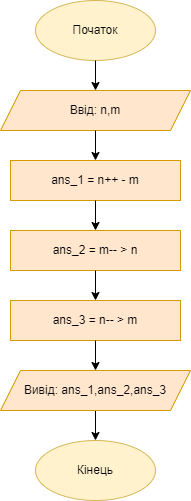

The diagram above was exported from draw.io. Its source (the exported page's mxGraphModel, read from the mxfile embedded in the PNG):
<mxGraphModel dx="542" dy="546" grid="1" gridSize="10" guides="1" tooltips="1" connect="1" arrows="1" fold="1" page="0" pageScale="1" pageWidth="827" pageHeight="1169" math="0" shadow="0">
  <root>
    <mxCell id="0" />
    <mxCell id="1" parent="0" />
    <mxCell id="c_HobvEcOtJfF-Mxw2IJ-1" value="Початок" style="ellipse;whiteSpace=wrap;html=1;fillColor=#fff2cc;strokeColor=#d6b656;" vertex="1" parent="1">
      <mxGeometry x="340" y="40" width="120" height="60" as="geometry" />
    </mxCell>
    <mxCell id="c_HobvEcOtJfF-Mxw2IJ-2" value="Ввід: n,m" style="shape=parallelogram;perimeter=parallelogramPerimeter;whiteSpace=wrap;html=1;fixedSize=1;fillColor=#ffe6cc;strokeColor=#d79b00;" vertex="1" parent="1">
      <mxGeometry x="305" y="130" width="190" height="40" as="geometry" />
    </mxCell>
    <mxCell id="c_HobvEcOtJfF-Mxw2IJ-3" value="ans_1 = n++ - m" style="rounded=0;whiteSpace=wrap;html=1;fillColor=#ffe6cc;strokeColor=#d79b00;" vertex="1" parent="1">
      <mxGeometry x="315" y="200" width="170" height="40" as="geometry" />
    </mxCell>
    <mxCell id="c_HobvEcOtJfF-Mxw2IJ-4" value="ans_2 = m-- &amp;gt; n" style="rounded=0;whiteSpace=wrap;html=1;fillColor=#ffe6cc;strokeColor=#d79b00;" vertex="1" parent="1">
      <mxGeometry x="315" y="270" width="170" height="40" as="geometry" />
    </mxCell>
    <mxCell id="c_HobvEcOtJfF-Mxw2IJ-5" value="ans_3 = n-- &amp;gt; m" style="rounded=0;whiteSpace=wrap;html=1;fillColor=#ffe6cc;strokeColor=#d79b00;" vertex="1" parent="1">
      <mxGeometry x="315" y="340" width="170" height="40" as="geometry" />
    </mxCell>
    <mxCell id="c_HobvEcOtJfF-Mxw2IJ-15" value="" style="edgeStyle=orthogonalEdgeStyle;rounded=0;orthogonalLoop=1;jettySize=auto;html=1;" edge="1" parent="1" source="c_HobvEcOtJfF-Mxw2IJ-6" target="c_HobvEcOtJfF-Mxw2IJ-7">
      <mxGeometry relative="1" as="geometry" />
    </mxCell>
    <mxCell id="c_HobvEcOtJfF-Mxw2IJ-6" value="Вивід: ans_1,ans_2,ans_3" style="shape=parallelogram;perimeter=parallelogramPerimeter;whiteSpace=wrap;html=1;fixedSize=1;fillColor=#ffe6cc;strokeColor=#d79b00;" vertex="1" parent="1">
      <mxGeometry x="305" y="410" width="190" height="40" as="geometry" />
    </mxCell>
    <mxCell id="c_HobvEcOtJfF-Mxw2IJ-7" value="Кінець" style="ellipse;whiteSpace=wrap;html=1;fillColor=#fff2cc;strokeColor=#d6b656;" vertex="1" parent="1">
      <mxGeometry x="340" y="480" width="120" height="60" as="geometry" />
    </mxCell>
    <mxCell id="c_HobvEcOtJfF-Mxw2IJ-10" value="" style="endArrow=classic;html=1;rounded=0;exitX=0.5;exitY=1;exitDx=0;exitDy=0;entryX=0.5;entryY=0;entryDx=0;entryDy=0;" edge="1" parent="1" source="c_HobvEcOtJfF-Mxw2IJ-1" target="c_HobvEcOtJfF-Mxw2IJ-2">
      <mxGeometry width="50" height="50" relative="1" as="geometry">
        <mxPoint x="360" y="100" as="sourcePoint" />
        <mxPoint x="410" y="50" as="targetPoint" />
      </mxGeometry>
    </mxCell>
    <mxCell id="c_HobvEcOtJfF-Mxw2IJ-11" value="" style="endArrow=classic;html=1;rounded=0;exitX=0.5;exitY=1;exitDx=0;exitDy=0;entryX=0.5;entryY=0;entryDx=0;entryDy=0;" edge="1" parent="1" source="c_HobvEcOtJfF-Mxw2IJ-2" target="c_HobvEcOtJfF-Mxw2IJ-3">
      <mxGeometry width="50" height="50" relative="1" as="geometry">
        <mxPoint x="360" y="190" as="sourcePoint" />
        <mxPoint x="410" y="140" as="targetPoint" />
      </mxGeometry>
    </mxCell>
    <mxCell id="c_HobvEcOtJfF-Mxw2IJ-12" value="" style="endArrow=classic;html=1;rounded=0;exitX=0.5;exitY=1;exitDx=0;exitDy=0;entryX=0.5;entryY=0;entryDx=0;entryDy=0;" edge="1" parent="1" source="c_HobvEcOtJfF-Mxw2IJ-3" target="c_HobvEcOtJfF-Mxw2IJ-4">
      <mxGeometry width="50" height="50" relative="1" as="geometry">
        <mxPoint x="360" y="340" as="sourcePoint" />
        <mxPoint x="410" y="290" as="targetPoint" />
      </mxGeometry>
    </mxCell>
    <mxCell id="c_HobvEcOtJfF-Mxw2IJ-13" value="" style="endArrow=classic;html=1;rounded=0;exitX=0.5;exitY=1;exitDx=0;exitDy=0;entryX=0.5;entryY=0;entryDx=0;entryDy=0;" edge="1" parent="1" source="c_HobvEcOtJfF-Mxw2IJ-4" target="c_HobvEcOtJfF-Mxw2IJ-5">
      <mxGeometry width="50" height="50" relative="1" as="geometry">
        <mxPoint x="360" y="340" as="sourcePoint" />
        <mxPoint x="410" y="290" as="targetPoint" />
      </mxGeometry>
    </mxCell>
    <mxCell id="c_HobvEcOtJfF-Mxw2IJ-14" value="" style="endArrow=classic;html=1;rounded=0;exitX=0.5;exitY=1;exitDx=0;exitDy=0;entryX=0.5;entryY=0;entryDx=0;entryDy=0;" edge="1" parent="1" source="c_HobvEcOtJfF-Mxw2IJ-5" target="c_HobvEcOtJfF-Mxw2IJ-6">
      <mxGeometry width="50" height="50" relative="1" as="geometry">
        <mxPoint x="360" y="410" as="sourcePoint" />
        <mxPoint x="410" y="360" as="targetPoint" />
      </mxGeometry>
    </mxCell>
  </root>
</mxGraphModel>